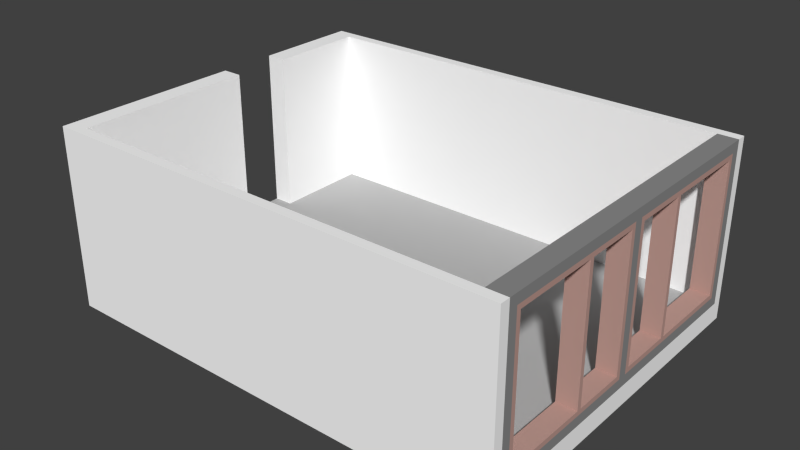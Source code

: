 # Source: studio_small.blend  (saved by Blender 2.73.0; exported with 4.5.12 LTS)
import bpy
from mathutils import Matrix  # noqa: F401  (used for matrix-valued properties, if any)

bpy.ops.wm.read_factory_settings(use_empty=True)
scene = bpy.context.scene
scene.name = 'Scene'

# ---- collections
col_collection_1 = bpy.data.collections.new('Collection 1'); scene.collection.children.link(col_collection_1)

# ---- materials (node trees are filled in below, after node groups)
mat_walls = bpy.data.materials.new('walls')
mat_walls.alpha_threshold = 0.0
mat_walls.use_transparent_shadow = False
mat_walls.diffuse_color = (1.0, 1.0, 1.0, 1.0)
mat_walls.specular_color = (0.5, 0.5, 0.5)
mat_walls.roughness = 0.5
mat_walls.specular_intensity = 0.0
mat_floor = bpy.data.materials.new('floor')
mat_floor.alpha_threshold = 0.0
mat_floor.use_transparent_shadow = False
mat_floor.diffuse_color = (0.448, 0.448, 0.448, 1.0)
mat_floor.specular_color = (0.0, 0.0, 0.0)
mat_floor.roughness = 0.5
mat_window_frames = bpy.data.materials.new('window-frames')
mat_window_frames.alpha_threshold = 0.0
mat_window_frames.use_transparent_shadow = False
mat_window_frames.diffuse_color = (0.5264, 0.3264, 0.285, 1.0)
mat_window_frames.specular_color = (0.0, 0.0, 0.0)
mat_window_frames.roughness = 0.5
mat_window_frames.specular_intensity = 0.0
mat_window_frames2 = bpy.data.materials.new('window-frames2')
mat_window_frames2.alpha_threshold = 0.0
mat_window_frames2.use_transparent_shadow = False
mat_window_frames2.diffuse_color = (0.2668, 0.2668, 0.2668, 1.0)
mat_window_frames2.specular_color = (0.5, 0.5, 0.5)
mat_window_frames2.roughness = 0.5
mat_window_frames2.specular_intensity = 0.0

# ---- material node trees

# ---- world
world_world = bpy.data.worlds.new('World'); scene.world = world_world
world_world.color = (0.05088, 0.05088, 0.05088)
world_world.use_sun_shadow = False
world_world.sun_shadow_jitter_overblur = 0.0
world_world.cycles.sampling_method = 'MANUAL'
world_world.cycles.sample_map_resolution = 256

# ---- meshes
me_object_8 = bpy.data.meshes.new('object_8')
me_object_8.from_pydata([(-7.0, 0.3, 2.7), (-7.0, 0.3, -2.7), (-7.0, 0.0, -2.7), (-7.0, 0.0, 2.7), (-7.0, 0.3, -2.7), (0.0, 0.3, -2.7), (0.0, 0.0, -2.7), (-7.0, 0.0, -2.7), (0.0, 0.3, -2.7), (0.0, 0.3, 2.7), (0.0, 0.0, 2.7), (0.0, 0.0, -2.7), (0.0, 0.3, 2.7), (-7.0, 0.3, 2.7), (-7.0, 0.0, 2.7), (0.0, 0.0, 2.7), (-7.0, 0.3, -2.7), (-7.0, 0.3, 2.7), (0.0, 0.3, 2.7), (0.0, 0.3, -2.7), (-7.0, 0.0, -2.7), (0.0, 0.0, 2.7), (-7.0, 0.0, 2.7), (0.0, 0.0, -2.7)], [], [(0, 1, 2, 3), (4, 5, 6, 7), (8, 9, 10, 11), (12, 13, 14, 15), (16, 17, 18), (18, 19, 16), (20, 21, 22), (21, 20, 23)])
me_object_8.polygons.foreach_set('material_index', [0, 0, 0, 0, 1, 1, 0, 0])
_uv = me_object_8.uv_layers.new(name='UVMap')
_uv.uv.foreach_set('vector', [0.0, 0.0, 0.2344, 0.0, 0.2344, 0.5135, 0.0, 0.5135, 0.2344, 0.0, 0.5, 0.0, 0.5, 0.5135, 0.2344, 0.5135, 0.5, 0.0, 0.7344, 0.0, 0.7344, 0.5135, 0.5, 0.5135, 0.7344, 0.0, 1.0, 0.0, 1.0, 0.5135, 0.7344, 0.5135, 0.2823, 0.5135, 0.2823, 1.0, 0.0, 1.0, 0.0, 1.0, 0.0, 0.5135, 0.2823, 0.5135, 1.0, 1.0, 0.7177, 0.5135, 1.0, 0.5135, 0.7177, 0.5135, 1.0, 1.0, 0.7177, 1.0])
me_object_8.materials.append(mat_walls)
me_object_8.materials.append(mat_floor)
me_object_8.use_remesh_preserve_volume = False
me_object_8.use_remesh_preserve_attributes = False
me_object_8.use_mirror_vertex_groups = False
me_object_8.update()
me_object_6 = bpy.data.meshes.new('object_6')
me_object_6.from_pydata([(-7.0, 0.3, -2.55), (0.0, 0.3, -2.55), (0.0, 2.74, -2.55), (-7.0, 2.74, -2.55), (0.0, 0.3, -2.55), (0.0, 0.3, -2.7), (0.0, 2.74, -2.7), (0.0, 2.74, -2.55), (0.0, 0.3, -2.7), (-7.0, 0.3, -2.7), (-7.0, 2.74, -2.7), (0.0, 2.74, -2.7), (-7.0, 0.3, -2.7), (-7.0, 0.3, -2.55), (-7.0, 2.74, -2.55), (-7.0, 2.74, -2.7), (0.0, 0.3, -2.55), (-7.0, 0.3, -2.55), (-7.0, 0.3, -2.7), (0.0, 0.3, -2.7), (0.0, 2.74, -2.55), (-7.0, 2.74, -2.7), (-7.0, 2.74, -2.55), (0.0, 2.74, -2.7)], [], [(0, 1, 2, 3), (4, 5, 6, 7), (8, 9, 10, 11), (12, 13, 14, 15), (16, 17, 18), (18, 19, 16), (20, 21, 22), (21, 20, 23)])
_uv = me_object_6.uv_layers.new(name='UVMap')
_uv.uv.foreach_set('vector', [0.0, 0.0, 0.35, 0.0, 0.35, 0.9453, 0.0, 0.9453, 0.35, 0.0, 0.5, 0.0, 0.5, 0.9453, 0.35, 0.9453, 0.5, 0.0, 0.85, 0.0, 0.85, 0.9453, 0.5, 0.9453, 0.85, 0.0, 1.0, 0.0, 1.0, 0.9453, 0.85, 0.9453, 0.4895, 1.0, 0.0, 1.0, 0.0, 0.9453, 0.0, 0.9453, 0.4895, 0.9453, 0.4895, 1.0, 1.0, 0.9453, 0.5105, 1.0, 0.5105, 0.9453, 0.5105, 1.0, 1.0, 0.9453, 1.0, 1.0])
me_object_6.materials.append(mat_walls)
me_object_6.use_remesh_preserve_volume = False
me_object_6.use_remesh_preserve_attributes = False
me_object_6.use_mirror_vertex_groups = False
me_object_6.update()
me_object_10 = bpy.data.meshes.new('object_10')
me_object_10.from_pydata([(-7.0, 0.3, -0.15), (-7.0, 0.3, 2.55), (-7.0, 2.74, 2.55), (-7.0, 2.74, -0.15), (-7.0, 0.3, 2.55), (-6.7, 0.3, 2.55), (-6.7, 2.74, 2.55), (-7.0, 2.74, 2.55), (-6.7, 0.3, 2.55), (-6.7, 0.3, -0.15), (-6.7, 2.74, -0.15), (-6.7, 2.74, 2.55), (-6.7, 0.3, -0.15), (-7.0, 0.3, -0.15), (-7.0, 2.74, -0.15), (-6.7, 2.74, -0.15), (-7.0, 0.3, 2.55), (-7.0, 0.3, -0.15), (-6.7, 0.3, -0.15), (-6.7, 0.3, 2.55), (-7.0, 2.74, 2.55), (-6.7, 2.74, -0.15), (-7.0, 2.74, -0.15), (-6.7, 2.74, 2.55), (-7.0, 0.3, -2.55), (-7.0, 0.3, -1.05), (-7.0, 2.74, -1.05), (-7.0, 2.74, -2.55), (-7.0, 0.3, -1.05), (-6.7, 0.3, -1.05), (-6.7, 2.74, -1.05), (-7.0, 2.74, -1.05), (-6.7, 0.3, -1.05), (-6.7, 0.3, -2.55), (-6.7, 2.74, -2.55), (-6.7, 2.74, -1.05), (-6.7, 0.3, -2.55), (-7.0, 0.3, -2.55), (-7.0, 2.74, -2.55), (-6.7, 2.74, -2.55), (-7.0, 0.3, -1.05), (-7.0, 0.3, -2.55), (-6.7, 0.3, -2.55), (-6.7, 0.3, -1.05), (-7.0, 2.74, -1.05), (-6.7, 2.74, -2.55), (-7.0, 2.74, -2.55), (-6.7, 2.74, -1.05)], [], [(0, 1, 2, 3), (4, 5, 6, 7), (8, 9, 10, 11), (12, 13, 14, 15), (16, 17, 18), (18, 19, 16), (20, 21, 22), (21, 20, 23), (24, 25, 26, 27), (28, 29, 30, 31), (32, 33, 34, 35), (36, 37, 38, 39), (40, 41, 42), (42, 43, 40), (44, 45, 46), (45, 44, 47)])
_uv = me_object_10.uv_layers.new(name='UVMap')
_uv.uv.foreach_set('vector', [0.0, 0.0, 0.35, 0.0, 0.35, 0.9013, 0.0, 0.9013, 0.35, 0.0, 0.5, 0.0, 0.5, 0.9013, 0.35, 0.9013, 0.5, 0.0, 0.85, 0.0, 0.85, 0.9013, 0.5, 0.9013, 0.85, 0.0, 1.0, 0.0, 1.0, 0.9013, 0.85, 0.9013, 0.45, 1.0, 0.0, 1.0, 0.0, 0.9013, 0.0, 0.9013, 0.45, 0.9013, 0.45, 1.0, 1.0, 0.9013, 0.55, 1.0, 0.55, 0.9013, 0.55, 1.0, 1.0, 0.9013, 1.0, 1.0, 0.0, 0.0, 0.35, 0.0, 0.35, 0.9013, 0.0, 0.9013, 0.35, 0.0, 0.5, 0.0, 0.5, 0.9013, 0.35, 0.9013, 0.5, 0.0, 0.85, 0.0, 0.85, 0.9013, 0.5, 0.9013, 0.85, 0.0, 1.0, 0.0, 1.0, 0.9013, 0.85, 0.9013, 0.4167, 1.0, 0.0, 1.0, 0.0, 0.9013, 0.0, 0.9013, 0.4167, 0.9013, 0.4167, 1.0, 1.0, 0.9013, 0.5833, 1.0, 0.5833, 0.9013, 0.5833, 1.0, 1.0, 0.9013, 1.0, 1.0])
me_object_10.materials.append(mat_walls)
me_object_10.use_remesh_preserve_volume = False
me_object_10.use_remesh_preserve_attributes = False
me_object_10.use_mirror_vertex_groups = False
me_object_10.update()
me_object_7 = bpy.data.meshes.new('object_7')
me_object_7.from_pydata([(-7.0, 0.3, 2.55), (-7.0, 0.3, 2.7), (-7.0, 2.74, 2.7), (-7.0, 2.74, 2.55), (-7.0, 0.3, 2.7), (0.0, 0.3, 2.7), (0.0, 2.74, 2.7), (-7.0, 2.74, 2.7), (0.0, 0.3, 2.7), (0.0, 0.3, 2.55), (0.0, 2.74, 2.55), (0.0, 2.74, 2.7), (0.0, 0.3, 2.55), (-7.0, 0.3, 2.55), (-7.0, 2.74, 2.55), (0.0, 2.74, 2.55), (-7.0, 0.3, 2.55), (0.0, 0.3, 2.55), (0.0, 0.3, 2.7), (-7.0, 0.3, 2.7), (-7.0, 2.74, 2.55), (0.0, 2.74, 2.7), (0.0, 2.74, 2.55), (-7.0, 2.74, 2.7)], [], [(0, 1, 2, 3), (4, 5, 6, 7), (8, 9, 10, 11), (12, 13, 14, 15), (16, 17, 18), (18, 19, 16), (20, 21, 22), (21, 20, 23)])
_uv = me_object_7.uv_layers.new(name='UVMap')
_uv.uv.foreach_set('vector', [0.0, 0.0, 0.15, 0.0, 0.15, 0.9453, 0.0, 0.9453, 0.15, 0.0, 0.5, 0.0, 0.5, 0.9453, 0.15, 0.9453, 0.5, 0.0, 0.65, 0.0, 0.65, 0.9453, 0.5, 0.9453, 0.65, 0.0, 1.0, 0.0, 1.0, 0.9453, 0.65, 0.9453, 0.4895, 1.0, 0.0, 1.0, 0.0, 0.9453, 0.0, 0.9453, 0.4895, 0.9453, 0.4895, 1.0, 1.0, 0.9453, 0.5105, 1.0, 0.5105, 0.9453, 0.5105, 1.0, 1.0, 0.9453, 1.0, 1.0])
me_object_7.materials.append(mat_walls)
me_object_7.use_remesh_preserve_volume = False
me_object_7.use_remesh_preserve_attributes = False
me_object_7.use_mirror_vertex_groups = False
me_object_7.update()
me_object_3_001 = bpy.data.meshes.new('object_3.001')
me_object_3_001.from_pydata([(-5.461e-07, 2.59, 2.413), (-5.461e-07, 2.59, 0.06855), (-5.461e-07, 2.74, 2.55), (-5.461e-07, 2.59, -0.06855), (-5.461e-07, 2.74, -2.55), (-5.461e-07, 0.3, 2.55), (-5.461e-07, 0.45, 2.413), (-5.461e-07, 0.45, 0.06855), (-5.461e-07, 0.45, -0.06855), (-5.461e-07, 2.59, -2.413), (-5.461e-07, 0.45, -2.413), (6.366e-15, 0.3, -2.55), (-0.3, 2.74, 2.55), (-0.3, 0.3, 2.55), (-5.461e-07, 0.3, 2.55), (-5.461e-07, 2.74, 2.55), (-0.3, 0.45, -0.06855), (-0.3, 2.59, -0.06855), (-5.461e-07, 2.59, -0.06855), (-5.461e-07, 0.45, -0.06855), (-0.3, 0.45, 2.413), (-0.3, 2.59, 2.413), (-5.461e-07, 2.59, 2.413), (-5.461e-07, 0.45, 2.413), (-0.3, 2.59, 2.413), (-0.3, 2.74, 2.55), (-0.3, 2.59, 0.06855), (-0.3, 2.74, -2.55), (-0.3, 2.59, -0.06855), (-0.3, 0.45, 2.413), (-0.3, 0.3, 2.55), (-0.3, 0.45, 0.06855), (-0.3, 0.45, -0.06855), (-0.3, 2.59, -2.413), (-0.3, 0.45, -2.413), (-0.3, 0.3, -2.55), (-0.3, 0.3, 2.55), (-0.3, 0.3, -2.55), (6.366e-15, 0.3, -2.55), (-5.461e-07, 0.3, 2.55), (-0.3, 0.3, -2.55), (-0.3, 2.74, -2.55), (-5.461e-07, 2.74, -2.55), (6.366e-15, 0.3, -2.55), (-0.3, 2.74, -2.55), (-0.3, 2.74, 2.55), (-5.461e-07, 2.74, 2.55), (-5.461e-07, 2.74, -2.55), (-0.3, 2.59, -0.06855), (-0.3, 2.59, -2.413), (-5.461e-07, 2.59, -2.413), (-5.461e-07, 2.59, -0.06855), (-0.3, 2.59, -2.413), (-0.3, 0.45, -2.413), (-5.461e-07, 0.45, -2.413), (-5.461e-07, 2.59, -2.413), (-0.3, 0.45, -2.413), (-0.3, 0.45, -0.06855), (-5.461e-07, 0.45, -0.06855), (-5.461e-07, 0.45, -2.413), (-0.3, 2.59, 2.413), (-0.3, 2.59, 0.06855), (-5.461e-07, 2.59, 0.06855), (-5.461e-07, 2.59, 2.413), (-0.3, 2.59, 0.06855), (-0.3, 0.45, 0.06855), (-5.461e-07, 0.45, 0.06855), (-5.461e-07, 2.59, 0.06855), (-0.3, 0.45, 0.06855), (-0.3, 0.45, 2.413), (-5.461e-07, 0.45, 2.413), (-5.461e-07, 0.45, 0.06855), (-0.3, 0.45, 2.413), (-0.3, 0.45, 0.06855), (-5.461e-07, 0.45, 0.06855), (-5.461e-07, 0.45, 2.413), (-0.3, 0.45, 0.06855), (-0.3, 2.59, 0.06855), (-5.461e-07, 2.59, 0.06855), (-5.461e-07, 0.45, 0.06855), (-0.3, 2.59, 0.06855), (-0.3, 2.59, 2.413), (-5.461e-07, 2.59, 2.413), (-5.461e-07, 2.59, 0.06855), (-0.3, 2.59, 2.413), (-0.3, 0.45, 2.413), (-5.461e-07, 0.45, 2.413), (-5.461e-07, 2.59, 2.413), (-0.3, 0.525, 2.344), (-0.3, 2.515, 2.344), (-5.461e-07, 2.515, 2.344), (-5.461e-07, 0.525, 2.344), (-0.3, 2.515, 2.344), (-0.3, 2.515, 0.1371), (-5.461e-07, 2.515, 0.1371), (-5.461e-07, 2.515, 2.344), (-0.3, 2.515, 0.1371), (-0.3, 0.525, 0.1371), (-5.461e-07, 0.525, 0.1371), (-5.461e-07, 2.515, 0.1371), (-0.3, 0.525, 0.1371), (-0.3, 0.525, 2.344), (-5.461e-07, 0.525, 2.344), (-5.461e-07, 0.525, 0.1371), (-0.3, 2.515, 2.344), (-0.3, 0.525, 2.344), (-0.3, 0.45, 2.413), (-0.3, 0.45, 0.06855), (-0.3, 2.515, 0.1371), (-0.3, 2.59, 2.413), (-0.3, 2.59, 0.06855), (-0.3, 0.525, 0.1371), (-5.461e-07, 2.515, 2.344), (-5.461e-07, 0.45, 2.413), (-5.461e-07, 0.525, 2.344), (-5.461e-07, 0.45, 0.06855), (-5.461e-07, 2.515, 0.1371), (-5.461e-07, 2.59, 2.413), (-5.461e-07, 2.59, 0.06855), (-5.461e-07, 0.525, 0.1371), (-0.3, 0.45, -0.06855), (-0.3, 0.45, -2.413), (-5.461e-07, 0.45, -2.413), (-5.461e-07, 0.45, -0.06855), (-0.3, 0.45, -2.413), (-0.3, 2.59, -2.413), (-5.461e-07, 2.59, -2.413), (-5.461e-07, 0.45, -2.413), (-0.3, 2.59, -2.413), (-0.3, 2.59, -0.06855), (-5.461e-07, 2.59, -0.06855), (-5.461e-07, 2.59, -2.413), (-0.3, 2.59, -0.06855), (-0.3, 0.45, -0.06855), (-5.461e-07, 0.45, -0.06855), (-5.461e-07, 2.59, -0.06855), (-0.3, 0.525, -0.1371), (-0.3, 2.515, -0.1371), (-5.461e-07, 2.515, -0.1371), (-5.461e-07, 0.525, -0.1371), (-0.3, 2.515, -0.1371), (-0.3, 2.515, -2.344), (-5.461e-07, 2.515, -2.344), (-5.461e-07, 2.515, -0.1371), (-0.3, 2.515, -2.344), (-0.3, 0.525, -2.344), (-5.461e-07, 0.525, -2.344), (-5.461e-07, 2.515, -2.344), (-0.3, 0.525, -2.344), (-0.3, 0.525, -0.1371), (-5.461e-07, 0.525, -0.1371), (-5.461e-07, 0.525, -2.344), (-0.3, 2.515, -0.1371), (-0.3, 0.525, -0.1371), (-0.3, 0.45, -0.06855), (-0.3, 0.45, -2.413), (-0.3, 2.515, -2.344), (-0.3, 2.59, -0.06855), (-0.3, 2.59, -2.413), (-0.3, 0.525, -2.344), (-5.461e-07, 2.515, -0.1371), (-5.461e-07, 0.45, -0.06855), (-5.461e-07, 0.525, -0.1371), (-5.461e-07, 0.45, -2.413), (-5.461e-07, 2.515, -2.344), (-5.461e-07, 2.59, -0.06855), (-5.461e-07, 2.59, -2.413), (-5.461e-07, 0.525, -2.344), (-3.406e-07, 2.515, -0.9597), (-3.283e-07, 2.515, -1.028), (-0.3, 2.515, -1.028), (-0.3, 2.515, -0.9597), (-3.283e-07, 2.515, -1.028), (-3.283e-07, 0.525, -1.028), (-0.3, 0.525, -1.028), (-0.3, 2.515, -1.028), (-3.283e-07, 0.525, -1.028), (-3.406e-07, 0.525, -0.9597), (-0.3, 0.525, -0.9597), (-0.3, 0.525, -1.028), (-3.406e-07, 0.525, -0.9597), (-3.406e-07, 2.515, -0.9597), (-0.3, 2.515, -0.9597), (-0.3, 0.525, -0.9597), (-3.406e-07, 2.515, -0.9597), (-3.283e-07, 0.525, -1.028), (-3.283e-07, 2.515, -1.028), (-3.406e-07, 0.525, -0.9597), (-0.3, 2.515, -0.9597), (-0.3, 2.515, -1.028), (-0.3, 0.525, -1.028), (-0.3, 0.525, -0.9597), (-5.461e-07, 2.515, 0.9597), (-5.461e-07, 0.525, 0.9597), (-0.3, 0.525, 0.9597), (-0.3, 2.515, 0.9597), (-5.461e-07, 0.525, 0.9597), (-5.461e-07, 0.525, 1.028), (-0.3, 0.525, 1.028), (-0.3, 0.525, 0.9597), (-5.461e-07, 0.525, 1.028), (-5.461e-07, 2.515, 1.028), (-0.3, 2.515, 1.028), (-0.3, 0.525, 1.028), (-5.461e-07, 2.515, 1.028), (-5.461e-07, 2.515, 0.9597), (-0.3, 2.515, 0.9597), (-0.3, 2.515, 1.028), (-5.461e-07, 0.525, 1.028), (-5.461e-07, 0.525, 0.9597), (-5.461e-07, 2.515, 0.9597), (-5.461e-07, 2.515, 1.028), (-0.3, 0.525, 1.028), (-0.3, 2.515, 0.9597), (-0.3, 0.525, 0.9597), (-0.3, 2.515, 1.028)], [], [(0, 1, 2), (2, 1, 3, 4), (0, 2, 5, 6), (7, 6, 5), (8, 7, 5), (7, 8, 3, 1), (9, 4, 3), (10, 11, 4, 9), (11, 10, 8), (5, 11, 8), (12, 13, 14, 15), (16, 17, 18, 19), (20, 21, 22, 23), (24, 25, 26), (25, 27, 28, 26), (24, 29, 30, 25), (31, 30, 29), (32, 30, 31), (31, 26, 28, 32), (33, 28, 27), (34, 33, 27, 35), (35, 32, 34), (30, 32, 35), (36, 37, 38, 39), (40, 41, 42, 43), (44, 45, 46, 47), (48, 49, 50, 51), (52, 53, 54, 55), (56, 57, 58, 59), (60, 61, 62, 63), (64, 65, 66, 67), (68, 69, 70, 71), (72, 73, 74, 75), (76, 77, 78, 79), (80, 81, 82, 83), (84, 85, 86, 87), (88, 89, 90, 91), (92, 93, 94, 95), (96, 97, 98, 99), (100, 101, 102, 103), (104, 105, 106), (107, 106, 105), (108, 104, 109), (106, 109, 104), (110, 107, 111), (105, 111, 107), (109, 110, 108), (111, 108, 110), (112, 113, 114), (115, 114, 113), (116, 117, 112), (113, 112, 117), (118, 119, 115), (114, 115, 119), (117, 116, 118), (119, 118, 116), (120, 121, 122, 123), (124, 125, 126, 127), (128, 129, 130, 131), (132, 133, 134, 135), (136, 137, 138, 139), (140, 141, 142, 143), (144, 145, 146, 147), (148, 149, 150, 151), (152, 153, 154), (155, 154, 153), (156, 152, 157), (154, 157, 152), (158, 155, 159), (153, 159, 155), (157, 158, 156), (159, 156, 158), (160, 161, 162), (163, 162, 161), (164, 165, 160), (161, 160, 165), (166, 167, 163), (162, 163, 167), (165, 164, 166), (167, 166, 164), (168, 169, 170, 171), (172, 173, 174, 175), (176, 177, 178, 179), (180, 181, 182, 183), (184, 185, 186), (185, 184, 187), (188, 189, 190), (190, 191, 188), (192, 193, 194, 195), (196, 197, 198, 199), (200, 201, 202, 203), (204, 205, 206, 207), (208, 209, 210), (210, 211, 208), (212, 213, 214), (213, 212, 215)])
me_object_3_001.polygons.foreach_set('material_index', [1, 1, 1, 1, 1, 1, 1, 1, 1, 1, 1, 1, 1, 1, 1, 1, 1, 1, 1, 1, 1, 1, 1, 1, 1, 1, 1, 1, 1, 1, 1, 1, 0, 0, 0, 0, 0, 0, 0, 0, 0, 0, 0, 0, 0, 0, 0, 0, 0, 0, 0, 0, 0, 0, 0, 0, 0, 0, 0, 0, 0, 0, 0, 0, 0, 0, 0, 0, 0, 0, 0, 0, 0, 0, 0, 0, 0, 0, 0, 0, 0, 0, 0, 0, 0, 0, 0, 0, 0, 0, 0, 0, 0, 0, 0, 0])
_uv = me_object_3_001.uv_layers.new(name='UVMap')
_uv.uv.foreach_set('vector', [0.185, 0.6829, 0.5089, 0.6829, 0.1661, 0.6623, 0.1661, 0.6623, 0.5089, 0.6829, 0.5278, 0.6829, 0.8706, 0.6623, 0.185, 0.6829, 0.1661, 0.6623, 0.1661, 0.9985, 0.185, 0.9779, 0.5089, 0.9779, 0.185, 0.9779, 0.1661, 0.9985, 0.5278, 0.9779, 0.5089, 0.9779, 0.1661, 0.9985, 0.5089, 0.9779, 0.5278, 0.9779, 0.5278, 0.6829, 0.5089, 0.6829, 0.8516, 0.6829, 0.8706, 0.6623, 0.5278, 0.6829, 0.8516, 0.9779, 0.8706, 0.9985, 0.8706, 0.6623, 0.8516, 0.6829, 0.8706, 0.9985, 0.8516, 0.9779, 0.5278, 0.9779, 0.1661, 0.9985, 0.8706, 0.9985, 0.5278, 0.9779, 0.0, 0.0, 0.0, 0.3377, 0.04006, 0.3377, 0.04006, 0.0, 0.2543, 0.0, 0.2543, 0.2962, 0.2959, 0.2962, 0.2959, 0.0, 0.1661, 0.0, 0.1661, 0.2962, 0.2076, 0.2962, 0.2076, 0.0, 0.185, 0.3452, 0.1661, 0.3245, 0.5089, 0.3452, 0.1661, 0.3245, 0.8706, 0.3245, 0.5278, 0.3452, 0.5089, 0.3452, 0.185, 0.3452, 0.185, 0.6401, 0.1661, 0.6608, 0.1661, 0.3245, 0.5089, 0.6401, 0.1661, 0.6608, 0.185, 0.6401, 0.5278, 0.6401, 0.1661, 0.6608, 0.5089, 0.6401, 0.5089, 0.6401, 0.5089, 0.3452, 0.5278, 0.3452, 0.5278, 0.6401, 0.8516, 0.3452, 0.5278, 0.3452, 0.8706, 0.3245, 0.8516, 0.6401, 0.8516, 0.3452, 0.8706, 0.3245, 0.8706, 0.6608, 0.8706, 0.6608, 0.5278, 0.6401, 0.8516, 0.6401, 0.1661, 0.6608, 0.5278, 0.6401, 0.8706, 0.6608, 0.1246, 0.0, 0.1246, 0.7059, 0.1646, 0.7059, 0.1646, 0.0, 0.04153, 0.0, 0.04153, 0.3377, 0.08159, 0.3377, 0.08159, 0.0, 0.08305, 0.0, 0.08305, 0.7059, 0.1231, 0.7059, 0.1231, 0.0, 0.6073, 0.0, 0.6073, 0.323, 0.6488, 0.323, 0.6488, 0.0, 0.4308, 0.0, 0.4308, 0.2962, 0.4724, 0.2962, 0.4724, 0.0, 0.5191, 0.0, 0.5191, 0.323, 0.5606, 0.323, 0.5606, 0.0, 0.7838, 0.0, 0.7838, 0.323, 0.8253, 0.323, 0.8253, 0.0, 0.3426, 0.0, 0.3426, 0.2962, 0.3841, 0.2962, 0.3841, 0.0, 0.6956, 0.0, 0.6956, 0.323, 0.7371, 0.323, 0.7371, 0.0, 0.0, 0.0, 0.1408, 0.0, 0.1408, 0.5328, 0.0, 0.5328, 0.1408, 0.0, 0.2582, 0.0, 0.2582, 0.5328, 0.1408, 0.5328, 0.2582, 0.0, 0.399, 0.0, 0.399, 0.5328, 0.2582, 0.5328, 0.399, 0.0, 0.5165, 0.0, 0.5165, 0.5328, 0.399, 0.5328, 0.5165, 0.0, 0.6257, 0.0, 0.6257, 0.5328, 0.5165, 0.5328, 0.6257, 0.0, 0.7582, 0.0, 0.7582, 0.5328, 0.6257, 0.5328, 0.7582, 0.0, 0.8675, 0.0, 0.8675, 0.5328, 0.7582, 0.5328, 0.8675, 0.0, 1.0, 0.0, 1.0, 0.5328, 0.8675, 0.5328, 0.003948, 0.5491, 0.003948, 0.9836, 0.0, 1.0, 0.135, 1.0, 0.0, 1.0, 0.003948, 0.9836, 0.1311, 0.5491, 0.003948, 0.5491, 0.0, 0.5328, 0.0, 1.0, 0.0, 0.5328, 0.003948, 0.5491, 0.135, 0.5328, 0.135, 1.0, 0.1311, 0.9836, 0.003948, 0.9836, 0.1311, 0.9836, 0.135, 1.0, 0.0, 0.5328, 0.135, 0.5328, 0.1311, 0.5491, 0.1311, 0.9836, 0.1311, 0.5491, 0.135, 0.5328, 0.003948, 0.9836, 0.0, 0.5328, 0.003948, 0.5491, 0.135, 0.5328, 0.003948, 0.5491, 0.0, 0.5328, 0.1311, 0.9836, 0.0, 1.0, 0.003948, 0.9836, 0.0, 0.5328, 0.003948, 0.9836, 0.0, 1.0, 0.135, 1.0, 0.1311, 0.5491, 0.135, 0.5328, 0.003948, 0.5491, 0.135, 0.5328, 0.1311, 0.5491, 0.0, 1.0, 0.1311, 0.9836, 0.135, 1.0, 0.1311, 0.5491, 0.135, 1.0, 0.1311, 0.9836, 0.0, 0.0, 0.1408, 0.0, 0.1408, 0.5328, 0.0, 0.5328, 0.1408, 0.0, 0.2582, 0.0, 0.2582, 0.5328, 0.1408, 0.5328, 0.2582, 0.0, 0.399, 0.0, 0.399, 0.5328, 0.2582, 0.5328, 0.399, 0.0, 0.5165, 0.0, 0.5165, 0.5328, 0.399, 0.5328, 0.5165, 0.0, 0.6257, 0.0, 0.6257, 0.5328, 0.5165, 0.5328, 0.6257, 0.0, 0.7582, 0.0, 0.7582, 0.5328, 0.6257, 0.5328, 0.7582, 0.0, 0.8675, 0.0, 0.8675, 0.5328, 0.7582, 0.5328, 0.8675, 0.0, 1.0, 0.0, 1.0, 0.5328, 0.8675, 0.5328, 0.003948, 0.5491, 0.003948, 0.9836, 0.0, 1.0, 0.135, 1.0, 0.0, 1.0, 0.003948, 0.9836, 0.1311, 0.5491, 0.003948, 0.5491, 0.0, 0.5328, 0.0, 1.0, 0.0, 0.5328, 0.003948, 0.5491, 0.135, 0.5328, 0.135, 1.0, 0.1311, 0.9836, 0.003948, 0.9836, 0.1311, 0.9836, 0.135, 1.0, 0.0, 0.5328, 0.135, 0.5328, 0.1311, 0.5491, 0.1311, 0.9836, 0.1311, 0.5491, 0.135, 0.5328, 0.003948, 0.9836, 0.0, 0.5328, 0.003948, 0.5491, 0.135, 0.5328, 0.003948, 0.5491, 0.0, 0.5328, 0.1311, 0.9836, 0.0, 1.0, 0.003948, 0.9836, 0.0, 0.5328, 0.003948, 0.9836, 0.0, 1.0, 0.135, 1.0, 0.1311, 0.5491, 0.135, 0.5328, 0.003948, 0.5491, 0.135, 0.5328, 0.1311, 0.5491, 0.0, 1.0, 0.1311, 0.9836, 0.135, 1.0, 0.1311, 0.5491, 0.135, 1.0, 0.1311, 0.9836, 0.0, 0.0, 0.01816, 0.0, 0.01816, 0.8432, 0.0, 0.8432, 0.01816, 0.0, 0.5, 0.0, 0.5, 0.8432, 0.01816, 0.8432, 0.5, 0.0, 0.5182, 0.0, 0.5182, 0.8432, 0.5, 0.8432, 0.5182, 0.0, 1.0, 0.0, 1.0, 0.8432, 0.5182, 0.8432, 0.0, 0.8432, 0.4834, 1.0, 0.0, 1.0, 0.4834, 1.0, 0.0, 0.8432, 0.4834, 0.8432, 0.5166, 1.0, 0.5166, 0.8432, 1.0, 0.8432, 1.0, 0.8432, 1.0, 1.0, 0.5166, 1.0, 0.0, 0.0, 0.4818, 0.0, 0.4818, 0.8432, 0.0, 0.8432, 0.4818, 0.0, 0.5, 0.0, 0.5, 0.8432, 0.4818, 0.8432, 0.5, 0.0, 0.9818, 0.0, 0.9818, 0.8432, 0.5, 0.8432, 0.9818, 0.0, 1.0, 0.0, 1.0, 0.8432, 0.9818, 0.8432, 0.4834, 0.8432, 0.4834, 1.0, 0.0, 1.0, 0.0, 1.0, 0.0, 0.8432, 0.4834, 0.8432, 1.0, 1.0, 0.5166, 0.8432, 1.0, 0.8432, 0.5166, 0.8432, 1.0, 1.0, 0.5166, 1.0])
me_object_3_001.materials.append(mat_window_frames)
me_object_3_001.materials.append(mat_window_frames2)
me_object_3_001.use_remesh_preserve_volume = False
me_object_3_001.use_remesh_preserve_attributes = False
me_object_3_001.use_mirror_vertex_groups = False
me_object_3_001.update()

# ---- objects
ob_object_8 = bpy.data.objects.new('object_8', me_object_8)
ob_0_0__1 = bpy.data.objects.new('[0,0,-1]', me_object_6)
ob_1_0_0 = bpy.data.objects.new('[-1,0,0]', me_object_10)
ob_0_0_1 = bpy.data.objects.new('[0,0,1]', me_object_7)
ob_1_0_0_1 = bpy.data.objects.new('[1,0,0]', me_object_3_001)

# ---- transforms, parenting, visibility, modifiers, constraints
ob_object_8.location = (0.0, 0.0, 0.0)
ob_object_8.rotation_euler = (1.571, -0.0, 0.0)
ob_object_8.lineart.crease_threshold = 0.0
ob_0_0__1.location = (0.0, 0.0, 0.0)
ob_0_0__1.rotation_euler = (1.571, -0.0, 0.0)
ob_0_0__1.lineart.crease_threshold = 0.0
ob_1_0_0.location = (0.0, 0.0, 0.0)
ob_1_0_0.rotation_euler = (1.571, -0.0, 0.0)
ob_1_0_0.lineart.crease_threshold = 0.0
ob_0_0_1.location = (0.0, 0.0, 0.0)
ob_0_0_1.rotation_euler = (1.571, -0.0, 0.0)
ob_0_0_1.lineart.crease_threshold = 0.0
ob_1_0_0_1.location = (0.0, 0.0, 0.0)
ob_1_0_0_1.rotation_euler = (1.571, -0.0, 0.0)
ob_1_0_0_1.lineart.crease_threshold = 0.0

# ---- collection membership
col_collection_1.objects.link(ob_object_8)
col_collection_1.objects.link(ob_0_0__1)
col_collection_1.objects.link(ob_1_0_0)
col_collection_1.objects.link(ob_0_0_1)
col_collection_1.objects.link(ob_1_0_0_1)

# ---- scene / render settings (as saved in the file)
scene.frame_start = 1; scene.frame_end = 250; scene.frame_set(1)
scene.render.engine = 'BLENDER_EEVEE_NEXT'
scene.render.resolution_percentage = 50
scene.render.dither_intensity = 0.0
scene.cycles.use_denoising = False
scene.cycles.samples = 10
scene.cycles.sampling_pattern = 'TABULATED_SOBOL'
scene.cycles.light_sampling_threshold = 0.0
scene.cycles.use_adaptive_sampling = False
scene.cycles.use_light_tree = False
scene.cycles.blur_glossy = 0.0
scene.cycles.pixel_filter_type = 'GAUSSIAN'
scene.cycles.sample_clamp_indirect = 0.0
scene.view_settings.view_transform = 'Standard'
bpy.context.view_layer.update()

# ---- added for rendering (the .blend has no active camera and no usable light): camera, sun
cam_auto = bpy.data.cameras.new('AutoCamera')
cam_auto.lens = 50.0
cam_auto.sensor_width = 36.0
cam_auto.clip_end = 1000.0
ob_auto_camera = bpy.data.objects.new('AutoCamera', cam_auto)
scene.collection.objects.link(ob_auto_camera)
ob_auto_camera.location = (5.06358, -10.2763, 8.22087)
ob_auto_camera.rotation_euler = (1.09748, -7.21219e-08, 0.694738)
scene.camera = ob_auto_camera
light_auto_sun = bpy.data.lights.new('AutoSun', 'SUN')
light_auto_sun.energy = 3.0
light_auto_sun.angle = 0.0523599
ob_auto_sun = bpy.data.objects.new('AutoSun', light_auto_sun)
scene.collection.objects.link(ob_auto_sun)
ob_auto_sun.rotation_euler = (0.872665, 0.174533, 0.523599)
bpy.context.view_layer.update()
